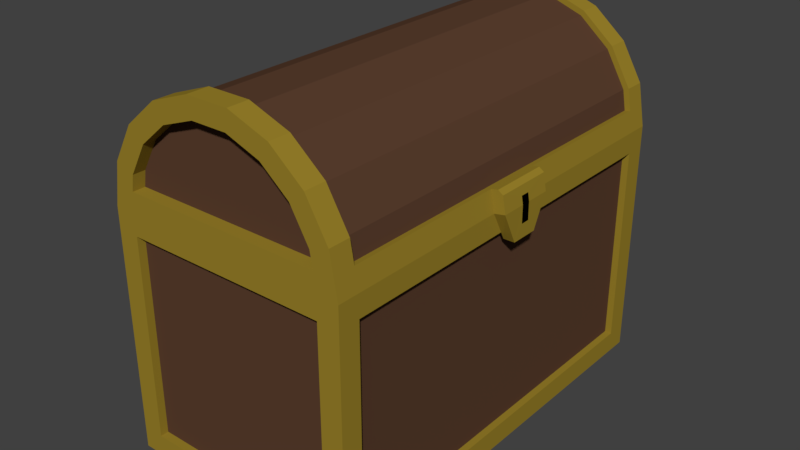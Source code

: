 # Source: Chest.blend  (saved by Blender 2.79.0; exported with 4.5.12 LTS)
import bpy
from mathutils import Matrix  # noqa: F401  (used for matrix-valued properties, if any)

bpy.ops.wm.read_factory_settings(use_empty=True)
scene = bpy.context.scene
scene.name = 'Scene'

# ---- collections
col_collection_1 = bpy.data.collections.new('Collection 1'); scene.collection.children.link(col_collection_1)

# ---- materials (node trees are filled in below, after node groups)
mat_wood = bpy.data.materials.new('Wood')
mat_wood.alpha_threshold = 0.0
mat_wood.use_transparent_shadow = False
mat_wood.diffuse_color = (0.1053, 0.05063, 0.02864, 1.0)
mat_wood.specular_color = (0.0, 0.0, 0.0)
mat_wood.roughness = 0.5
mat_wood.line_color = (0.0, 0.0, 0.0, 1.0)
mat_gold = bpy.data.materials.new('Gold')
mat_gold.alpha_threshold = 0.0
mat_gold.use_transparent_shadow = False
mat_gold.diffuse_color = (0.326, 0.2253, 0.02379, 1.0)
mat_gold.roughness = 0.5
mat_occlusion = bpy.data.materials.new('Occlusion')
mat_occlusion.alpha_threshold = 0.0
mat_occlusion.use_transparent_shadow = False
mat_occlusion.diffuse_color = (0.0, 0.0, 0.0, 1.0)
mat_occlusion.specular_color = (0.0, 0.0, 0.0)
mat_occlusion.roughness = 0.5

# ---- material node trees

# ---- world
world_world = bpy.data.worlds.new('World'); scene.world = world_world
world_world.color = (0.05088, 0.05088, 0.05088)
world_world.use_sun_shadow = False
world_world.sun_shadow_jitter_overblur = 0.0
world_world.cycles.sampling_method = 'MANUAL'

# ---- meshes
me_plane = bpy.data.meshes.new('Plane')
me_plane.from_pydata([(-0.863, -1.65, 0.01529), (0.863, -1.65, 0.01529), (-0.863, 1.65, 0.01529), (0.863, 1.65, 0.01529), (-0.863, 1.283, 0.01529), (-0.863, 0.9168, 0.01529), (-0.863, 0.5501, 0.01529), (-0.863, 0.1834, 0.01529), (-0.863, -0.1834, 0.01529), (-0.863, -0.5501, 0.01529), (-0.863, -0.9168, 0.01529), (-0.863, -1.283, 0.01529), (0.863, -1.283, 0.01529), (0.863, -0.9168, 0.01529), (0.863, -0.5501, 0.01529), (0.863, -0.1834, 0.01529), (0.863, 0.1834, 0.01529), (0.863, 0.5501, 0.01529), (0.863, 0.9168, 0.01529), (0.863, 1.283, 0.01529), (-0.6164, -1.65, 0.01529), (-0.3699, -1.65, 0.01529), (-0.1233, -1.65, 0.01529), (0.1233, -1.65, 0.01529), (0.3699, -1.65, 0.01529), (0.6164, -1.65, 0.01529), (0.6164, 1.65, 0.01529), (0.3699, 1.65, 0.01529), (0.1233, 1.65, 0.01529), (-0.1233, 1.65, 0.01529), (-0.3699, 1.65, 0.01529), (-0.6164, 1.65, 0.01529), (0.6164, -1.283, 0.03981), (0.3699, -1.283, 0.07407), (0.1233, -1.283, 0.09385), (-0.1233, -1.283, 0.09385), (-0.3699, -1.283, 0.07407), (-0.6164, -1.283, 0.03981), (0.6164, -0.9168, 0.1059), (0.3699, -0.9168, 0.1549), (0.1233, -0.9168, 0.1671), (-0.1233, -0.9168, 0.1671), (-0.3699, -0.9168, 0.1549), (-0.6164, -0.9168, 0.1059), (0.6164, -0.5501, 0.1243), (0.3699, -0.5501, 0.2021), (0.1233, -0.5501, 0.2082), (-0.1233, -0.5501, 0.2082), (-0.3699, -0.5501, 0.2021), (-0.6164, -0.5501, 0.1243), (0.6164, -0.1834, 0.1371), (0.3699, -0.1834, 0.2154), (0.1233, -0.1834, 0.2214), (-0.1233, -0.1834, 0.2214), (-0.3699, -0.1834, 0.2154), (-0.6164, -0.1834, 0.1371), (0.6164, 0.1834, 0.1371), (0.3699, 0.1834, 0.2154), (0.1233, 0.1834, 0.2214), (-0.1233, 0.1834, 0.2214), (-0.3699, 0.1834, 0.2154), (-0.6164, 0.1834, 0.1371), (0.6164, 0.5501, 0.1243), (0.3699, 0.5501, 0.2021), (0.1233, 0.5501, 0.2082), (-0.1233, 0.5501, 0.2082), (-0.3699, 0.5501, 0.2021), (-0.6164, 0.5501, 0.1243), (0.6164, 0.9168, 0.1059), (0.3699, 0.9168, 0.1549), (0.1233, 0.9168, 0.1671), (-0.1233, 0.9168, 0.1671), (-0.3699, 0.9168, 0.1549), (-0.6164, 0.9168, 0.1059), (0.6164, 1.283, 0.03981), (0.3699, 1.283, 0.07407), (0.1233, 1.283, 0.09385), (-0.1233, 1.283, 0.09385), (-0.3699, 1.283, 0.07407), (-0.6164, 1.283, 0.03981)], [], [(74, 19, 3, 26), (25, 1, 12, 32), (32, 12, 13, 38), (38, 13, 14, 44), (44, 14, 15, 50), (50, 15, 16, 56), (56, 16, 17, 62), (62, 17, 18, 68), (68, 18, 19, 74), (5, 73, 79, 4), (73, 72, 78, 79), (72, 71, 77, 78), (71, 70, 76, 77), (70, 69, 75, 76), (69, 68, 74, 75), (6, 67, 73, 5), (67, 66, 72, 73), (66, 65, 71, 72), (65, 64, 70, 71), (64, 63, 69, 70), (63, 62, 68, 69), (7, 61, 67, 6), (61, 60, 66, 67), (60, 59, 65, 66), (59, 58, 64, 65), (58, 57, 63, 64), (57, 56, 62, 63), (8, 55, 61, 7), (55, 54, 60, 61), (54, 53, 59, 60), (53, 52, 58, 59), (52, 51, 57, 58), (51, 50, 56, 57), (9, 49, 55, 8), (49, 48, 54, 55), (48, 47, 53, 54), (47, 46, 52, 53), (46, 45, 51, 52), (45, 44, 50, 51), (10, 43, 49, 9), (43, 42, 48, 49), (42, 41, 47, 48), (41, 40, 46, 47), (40, 39, 45, 46), (39, 38, 44, 45), (11, 37, 43, 10), (37, 36, 42, 43), (36, 35, 41, 42), (35, 34, 40, 41), (34, 33, 39, 40), (33, 32, 38, 39), (0, 20, 37, 11), (20, 21, 36, 37), (21, 22, 35, 36), (22, 23, 34, 35), (23, 24, 33, 34), (24, 25, 32, 33), (4, 79, 31, 2), (79, 78, 30, 31), (78, 77, 29, 30), (77, 76, 28, 29), (76, 75, 27, 28), (75, 74, 26, 27)])
_uv = me_plane.uv_layers.new(name='UVMap')
_uv.uv.foreach_set('vector', [1.195, -0.04397, 1.195, -0.26, 1.393, -0.26, 1.393, -0.04397, -0.3932, -0.04397, -0.3932, -0.26, -0.1947, -0.26, -0.1947, -0.04397, -0.1947, -0.04397, -0.1947, -0.26, 0.003796, -0.26, 0.003796, -0.04397, 0.003796, -0.04397, 0.003796, -0.26, 0.2023, -0.26, 0.2023, -0.04397, 0.2023, -0.04397, 0.2023, -0.26, 0.4008, -0.26, 0.4008, -0.04397, 0.4008, -0.04397, 0.4008, -0.26, 0.5992, -0.26, 0.5992, -0.04397, 0.5992, -0.04397, 0.5992, -0.26, 0.7977, -0.26, 0.7977, -0.04397, 0.7977, -0.04397, 0.7977, -0.26, 0.9962, -0.26, 0.9962, -0.04397, 0.9962, -0.04397, 0.9962, -0.26, 1.195, -0.26, 1.195, -0.04397, 0.9962, 1.252, 0.9962, 1.036, 1.195, 1.036, 1.195, 1.252, 0.9962, 1.036, 0.9962, 0.8203, 1.195, 0.8203, 1.195, 1.036, 0.9962, 0.8203, 0.9962, 0.6042, 1.195, 0.6042, 1.195, 0.8203, 0.9962, 0.6042, 0.9962, 0.3881, 1.195, 0.3881, 1.195, 0.6042, 0.9962, 0.3881, 0.9962, 0.1721, 1.195, 0.1721, 1.195, 0.3881, 0.9962, 0.1721, 0.9962, -0.04397, 1.195, -0.04397, 1.195, 0.1721, 0.7977, 1.252, 0.7977, 1.036, 0.9962, 1.036, 0.9962, 1.252, 0.7977, 1.036, 0.7977, 0.8203, 0.9962, 0.8203, 0.9962, 1.036, 0.7977, 0.8203, 0.7977, 0.6042, 0.9962, 0.6042, 0.9962, 0.8203, 0.7977, 0.6042, 0.7977, 0.3881, 0.9962, 0.3881, 0.9962, 0.6042, 0.7977, 0.3881, 0.7977, 0.1721, 0.9962, 0.1721, 0.9962, 0.3881, 0.7977, 0.1721, 0.7977, -0.04397, 0.9962, -0.04397, 0.9962, 0.1721, 0.5992, 1.252, 0.5992, 1.036, 0.7977, 1.036, 0.7977, 1.252, 0.5992, 1.036, 0.5992, 0.8203, 0.7977, 0.8203, 0.7977, 1.036, 0.5992, 0.8203, 0.5992, 0.6042, 0.7977, 0.6042, 0.7977, 0.8203, 0.5992, 0.6042, 0.5992, 0.3881, 0.7977, 0.3881, 0.7977, 0.6042, 0.5992, 0.3881, 0.5992, 0.1721, 0.7977, 0.1721, 0.7977, 0.3881, 0.5992, 0.1721, 0.5992, -0.04397, 0.7977, -0.04397, 0.7977, 0.1721, 0.4008, 1.252, 0.4008, 1.036, 0.5992, 1.036, 0.5992, 1.252, 0.4008, 1.036, 0.4008, 0.8203, 0.5992, 0.8203, 0.5992, 1.036, 0.4008, 0.8203, 0.4008, 0.6042, 0.5992, 0.6042, 0.5992, 0.8203, 0.4008, 0.6042, 0.4008, 0.3881, 0.5992, 0.3881, 0.5992, 0.6042, 0.4008, 0.3881, 0.4008, 0.1721, 0.5992, 0.1721, 0.5992, 0.3881, 0.4008, 0.1721, 0.4008, -0.04397, 0.5992, -0.04397, 0.5992, 0.1721, 0.2023, 1.252, 0.2023, 1.036, 0.4008, 1.036, 0.4008, 1.252, 0.2023, 1.036, 0.2023, 0.8203, 0.4008, 0.8203, 0.4008, 1.036, 0.2023, 0.8203, 0.2023, 0.6042, 0.4008, 0.6042, 0.4008, 0.8203, 0.2023, 0.6042, 0.2023, 0.3881, 0.4008, 0.3881, 0.4008, 0.6042, 0.2023, 0.3881, 0.2023, 0.1721, 0.4008, 0.1721, 0.4008, 0.3881, 0.2023, 0.1721, 0.2023, -0.04397, 0.4008, -0.04397, 0.4008, 0.1721, 0.003795, 1.252, 0.003796, 1.036, 0.2023, 1.036, 0.2023, 1.252, 0.003796, 1.036, 0.003796, 0.8203, 0.2023, 0.8203, 0.2023, 1.036, 0.003796, 0.8203, 0.003796, 0.6042, 0.2023, 0.6042, 0.2023, 0.8203, 0.003796, 0.6042, 0.003796, 0.3881, 0.2023, 0.3881, 0.2023, 0.6042, 0.003796, 0.3881, 0.003796, 0.1721, 0.2023, 0.1721, 0.2023, 0.3881, 0.003796, 0.1721, 0.003796, -0.04397, 0.2023, -0.04397, 0.2023, 0.1721, -0.1947, 1.252, -0.1947, 1.036, 0.003796, 1.036, 0.003795, 1.252, -0.1947, 1.036, -0.1947, 0.8203, 0.003796, 0.8203, 0.003796, 1.036, -0.1947, 0.8203, -0.1947, 0.6042, 0.003796, 0.6042, 0.003796, 0.8203, -0.1947, 0.6042, -0.1947, 0.3881, 0.003796, 0.3881, 0.003796, 0.6042, -0.1947, 0.3881, -0.1947, 0.1721, 0.003796, 0.1721, 0.003796, 0.3881, -0.1947, 0.1721, -0.1947, -0.04397, 0.003796, -0.04397, 0.003796, 0.1721, -0.3932, 1.252, -0.3932, 1.036, -0.1947, 1.036, -0.1947, 1.252, -0.3932, 1.036, -0.3932, 0.8203, -0.1947, 0.8203, -0.1947, 1.036, -0.3932, 0.8203, -0.3932, 0.6042, -0.1947, 0.6042, -0.1947, 0.8203, -0.3932, 0.6042, -0.3932, 0.3881, -0.1947, 0.3881, -0.1947, 0.6042, -0.3932, 0.3881, -0.3932, 0.1721, -0.1947, 0.1721, -0.1947, 0.3881, -0.3932, 0.1721, -0.3932, -0.04397, -0.1947, -0.04397, -0.1947, 0.1721, 1.195, 1.252, 1.195, 1.036, 1.393, 1.036, 1.393, 1.252, 1.195, 1.036, 1.195, 0.8203, 1.393, 0.8203, 1.393, 1.036, 1.195, 0.8203, 1.195, 0.6042, 1.393, 0.6042, 1.393, 0.8203, 1.195, 0.6042, 1.195, 0.3881, 1.393, 0.3881, 1.393, 0.6042, 1.195, 0.3881, 1.195, 0.1721, 1.393, 0.1721, 1.393, 0.3881, 1.195, 0.1721, 1.195, -0.04397, 1.393, -0.04397, 1.393, 0.1721])
me_plane.use_remesh_preserve_volume = False
me_plane.use_remesh_preserve_attributes = False
me_plane.use_mirror_vertex_groups = False
me_plane.update()
me_cube_000 = bpy.data.meshes.new('Cube.000')
me_cube_000.from_pydata([(0.2118, -1.75, 0.2869), (0.2118, 1.75, 0.2869), (0.3575, -1.75, 0.5391), (0.3575, 1.75, 0.5391), (0.5806, -1.75, 0.7264), (0.5806, 1.75, 0.7264), (0.8544, -1.75, 0.826), (0.8544, 1.75, 0.826), (1.146, -1.75, 0.826), (1.146, 1.75, 0.826), (1.419, -1.75, 0.7264), (1.419, 1.75, 0.7264), (1.643, -1.75, 0.5391), (1.643, 1.75, 0.5391), (1.788, -1.75, 0.2869), (1.788, 1.75, 0.2869), (1.86, -1.575, -2.384e-07), (1.86, 1.575, 9.537e-07), (0.06031, -1.75, 0.342), (0.1892, -1.75, 0.1588), (0.06031, 1.75, 0.342), (0.234, -1.75, 0.6428), (0.1892, 1.75, 0.1588), (0.234, 1.75, 0.6428), (0.5, -1.75, 0.866), (0.5, 1.75, 0.866), (0.8264, -1.75, 0.9848), (0.8264, 1.75, 0.9848), (1.174, -1.75, 0.9848), (1.174, 1.75, 0.9848), (1.5, -1.75, 0.866), (1.5, 1.75, 0.866), (1.766, -1.75, 0.6428), (1.766, 1.75, 0.6428), (1.94, -1.75, 0.342), (1.94, 1.75, 0.342), (0.1892, 1.648, 0.1588), (1.811, -1.75, 0.1588), (1.811, 1.75, 0.1588), (1.811, 1.648, 0.1588), (0.1892, -1.648, 0.1588), (1.811, -1.648, 0.1588), (0.2118, -1.648, 0.2869), (0.2118, 1.648, 0.2869), (0.3575, -1.648, 0.5391), (0.3575, 1.648, 0.5391), (0.5806, -1.648, 0.7264), (0.5806, 1.648, 0.7264), (0.8544, -1.648, 0.826), (0.8544, 1.648, 0.826), (1.146, -1.648, 0.826), (1.146, 1.648, 0.826), (1.419, -1.648, 0.7264), (1.419, 1.648, 0.7264), (1.643, -1.648, 0.5391), (1.643, 1.648, 0.5391), (1.788, -1.648, 0.2869), (1.788, 1.648, 0.2869), (0.06031, -1.575, 0.342), (0.06031, 1.575, 0.342), (0.234, -1.575, 0.6428), (0.234, 1.575, 0.6428), (0.5, -1.575, 0.866), (0.5, 1.575, 0.866), (0.8264, -1.575, 0.9848), (0.8264, 1.575, 0.9848), (1.174, -1.575, 0.9848), (1.174, 1.575, 0.9848), (1.5, -1.575, 0.866), (1.5, 1.575, 0.866), (1.766, -1.575, 0.6428), (1.766, 1.575, 0.6428), (1.94, -1.575, 0.342), (1.94, 1.575, 0.342), (0.1403, -1.575, 2.384e-07), (0.1403, 1.575, 2.384e-07), (0.03015, -1.575, 0.171), (1.97, -1.575, 0.171), (0.03015, 1.575, 0.171), (1.97, 1.575, 0.171), (0.1042, -1.575, 0.326), (0.1042, 1.575, 0.326), (0.2698, -1.575, 0.6127), (0.2698, 1.575, 0.6127), (0.5234, -1.575, 0.8255), (0.5234, 1.575, 0.8255), (0.8345, -1.575, 0.9388), (0.8345, 1.575, 0.9388), (1.166, -1.575, 0.9388), (1.166, 1.575, 0.9388), (1.477, -1.575, 0.8255), (1.477, 1.575, 0.8255), (1.73, -1.575, 0.6127), (1.73, 1.575, 0.6127), (1.896, -1.575, 0.326), (1.896, 1.575, 0.326), (0.0762, -1.575, 0.1629), (1.924, -1.575, 0.1629), (0.0762, 1.575, 0.1629), (1.924, 1.575, 0.1629), (0.0, 1.575, 2.384e-07), (0.0, 1.75, 2.384e-07), (2.0, 1.575, 4.768e-07), (2.0, 1.75, 1.192e-06), (2.384e-07, -1.75, 2.384e-07), (2.0, -1.75, -2.384e-07), (2.0, -1.575, 2.384e-07), (2.384e-07, -1.575, 2.384e-07), (0.2624, 1.575, 0.3312), (1.738, 1.575, 0.3312), (0.2624, -1.575, 0.3312), (1.738, -1.575, 0.3312), (2.0, -0.2401, 2.384e-07), (2.0, 0.2401, 2.384e-07), (2.09, 0.1154, -0.2361), (2.0, 0.1154, -0.2361), (2.09, -0.1154, -0.2361), (2.0, -0.1154, -0.2361), (1.97, -0.2401, 0.171), (1.97, 0.2401, 0.171), (2.089, 0.2401, 0.01569), (2.089, -0.2401, 0.01569), (2.024, 0.2401, 0.1806), (2.065, 0.2401, 0.152), (2.065, -0.2401, 0.152), (2.024, -0.2401, 0.1806), (2.02, -0.03695, -0.1255), (2.02, -0.03695, 0.07992), (2.02, 0.03699, -0.1255), (2.02, 0.03699, 0.07992), (2.078, 0.03699, 0.07992), (2.09, -0.03695, -0.1255), (2.089, -0.03695, 0.01569), (2.078, -0.03695, 0.07992), (2.09, 0.03699, -0.1255), (2.089, 0.03699, 0.01569), (0.4999, 1.575, 0.6088), (1.5, 1.575, 0.6088), (0.4999, -1.575, 0.6088), (1.5, -1.575, 0.6088), (0.8281, 1.575, 0.7772), (1.172, 1.575, 0.7772), (0.8281, -1.575, 0.7772), (1.172, -1.575, 0.7772)], [], [(101, 100, 78, 59, 20), (58, 18, 21, 60), (60, 21, 24, 62), (62, 24, 26, 64), (64, 26, 28, 66), (66, 28, 30, 68), (68, 30, 32, 70), (70, 32, 34, 72), (72, 34, 105, 106, 77), (14, 12, 54, 56), (19, 37, 41, 40), (19, 0, 18, 104), (1, 22, 101, 20), (0, 2, 21, 18), (3, 1, 20, 23), (2, 4, 24, 21), (5, 3, 23, 25), (4, 6, 26, 24), (7, 5, 25, 27), (6, 8, 28, 26), (9, 7, 27, 29), (8, 10, 30, 28), (11, 9, 29, 31), (10, 12, 32, 30), (13, 11, 31, 33), (12, 14, 34, 32), (15, 13, 33, 35), (14, 37, 105, 34), (38, 15, 35, 103), (22, 38, 103, 101), (37, 19, 104, 105), (43, 45, 47, 49, 51, 53, 55, 57, 39, 36), (40, 41, 56, 54, 52, 50, 48, 46, 44, 42), (5, 7, 49, 47), (0, 19, 40, 42), (13, 15, 57, 55), (8, 6, 48, 50), (22, 1, 43, 36), (37, 14, 56, 41), (7, 9, 51, 49), (2, 0, 42, 44), (15, 38, 39, 57), (10, 8, 50, 52), (1, 3, 45, 43), (9, 11, 53, 51), (4, 2, 44, 46), (12, 10, 52, 54), (3, 5, 47, 45), (38, 22, 36, 39), (11, 13, 55, 53), (6, 4, 46, 48), (35, 73, 79, 102, 103), (59, 78, 98, 81), (33, 71, 73, 35), (66, 68, 90, 88), (31, 69, 71, 33), (61, 59, 81, 83), (29, 67, 69, 31), (72, 77, 97, 94), (27, 65, 67, 29), (69, 67, 89, 91), (25, 63, 65, 27), (60, 62, 84, 82), (23, 61, 63, 25), (76, 58, 80, 96), (20, 59, 61, 23), (68, 70, 92, 90), (95, 94, 97, 99), (63, 61, 83, 85), (58, 76, 107, 104, 18), (76, 78, 100, 107), (118, 112, 121, 124, 125), (93, 92, 94, 95), (91, 90, 92, 93), (89, 88, 90, 91), (87, 86, 88, 89), (85, 84, 86, 87), (83, 82, 84, 85), (81, 80, 82, 83), (81, 98, 96, 80), (58, 60, 82, 80), (67, 65, 87, 89), (79, 73, 95, 99), (64, 66, 88, 86), (78, 76, 96, 98), (73, 71, 93, 95), (65, 63, 85, 87), (77, 118, 119, 79, 99, 97), (70, 72, 94, 92), (62, 64, 86, 84), (71, 69, 91, 93), (17, 16, 111, 109), (75, 100, 101), (17, 103, 102), (17, 75, 101, 103), (74, 16, 105, 104), (16, 106, 105), (16, 17, 102, 113, 112, 106), (74, 104, 107), (75, 74, 107, 100), (108, 136, 138, 110), (75, 17, 109, 108), (16, 74, 110, 111), (113, 120, 114, 115), (121, 112, 117, 116), (79, 119, 113, 102), (117, 115, 114, 116), (123, 124, 121, 132, 133, 130, 135, 120), (113, 119, 122, 123, 120), (118, 77, 106, 112), (120, 135, 134, 114), (112, 113, 115, 117), (124, 123, 122, 125), (119, 118, 125, 122), (126, 128, 129, 127), (128, 134, 135, 130, 129), (128, 126, 131, 134), (133, 127, 129, 130), (131, 126, 127, 133, 132), (114, 134, 131, 116), (116, 131, 132, 121), (139, 138, 142, 143), (111, 110, 138, 139), (109, 111, 139, 137), (138, 136, 140, 142), (108, 109, 137, 136), (140, 141, 143, 142), (137, 139, 143, 141), (136, 137, 141, 140), (74, 75, 108, 110)])
me_cube_000.polygons.foreach_set('material_index', [1, 1, 1, 1, 1, 1, 1, 1, 1, 1, 1, 1, 1, 1, 1, 1, 1, 1, 1, 1, 1, 1, 1, 1, 1, 1, 1, 1, 1, 1, 1, 0, 0, 1, 1, 1, 1, 1, 1, 1, 1, 1, 1, 1, 1, 1, 1, 1, 1, 1, 1, 1, 1, 1, 1, 1, 1, 1, 1, 1, 1, 1, 1, 1, 1, 1, 1, 0, 1, 1, 1, 1, 0, 0, 0, 0, 0, 0, 0, 0, 1, 1, 1, 1, 1, 1, 1, 1, 1, 1, 1, 0, 1, 1, 1, 1, 1, 1, 1, 1, 0, 0, 0, 1, 1, 1, 1, 1, 1, 1, 1, 1, 1, 1, 2, 2, 2, 2, 2, 1, 1, 0, 0, 0, 0, 0, 0, 0, 0, 0])
me_cube_000.materials.append(mat_wood)
me_cube_000.materials.append(mat_gold)
me_cube_000.materials.append(mat_occlusion)
me_cube_000.use_remesh_preserve_volume = False
me_cube_000.use_remesh_preserve_attributes = False
me_cube_000.use_mirror_vertex_groups = False
me_cube_000.update()
me_cube_017 = bpy.data.meshes.new('Cube.017')
me_cube_017.from_pydata([(-1.0, -1.575, 0.1746), (-1.0, -1.575, 1.825), (-1.0, 1.575, 0.1746), (-1.0, 1.575, 1.825), (1.0, -1.75, 4.768e-07), (1.0, -1.75, 2.0), (1.0, 1.75, 4.768e-07), (1.0, 1.75, 2.0), (-0.8253, 1.75, 0.1747), (-0.8253, 1.75, 1.825), (0.8253, 1.75, 1.825), (0.8253, 1.75, 0.1747), (1.0, 1.575, 0.1747), (1.0, 1.575, 1.825), (1.0, -1.575, 1.825), (1.0, -1.575, 0.1747), (0.8253, -1.75, 0.1747), (0.8253, -1.75, 1.825), (-0.8253, -1.75, 1.825), (-0.8253, -1.75, 0.1747), (-0.8253, 1.684, 1.825), (-0.8253, 1.684, 0.1747), (0.8253, 1.684, 0.1747), (0.8253, 1.684, 1.825), (0.9437, 1.575, 1.825), (0.9437, 1.575, 0.1747), (0.9437, -1.575, 0.1747), (0.9437, -1.575, 1.825), (0.8253, -1.684, 1.825), (0.8253, -1.684, 0.1747), (-0.8253, -1.684, 0.1747), (-0.8253, -1.684, 1.825), (-0.857, -1.639, 0.2602), (0.8514, -1.639, 0.2602), (-1.0, -0.4683, 2.1), (-1.0, 0.4683, 2.1), (-1.0, 1.405, 2.1), (-1.0, -1.405, 2.1), (-0.95, 1.405, 2.087), (-0.95, -1.405, 2.087), (-0.9134, 1.405, 2.05), (-0.9134, -1.405, 2.05), (-0.9, 1.405, 2.0), (-0.9, -1.405, 2.0), (-0.9134, 1.405, 1.95), (-0.9134, -1.405, 1.95), (-0.95, 1.405, 1.913), (-0.95, -1.405, 1.913), (-1.0, 1.405, 1.9), (-1.0, -1.405, 1.9), (-1.05, 1.405, 1.913), (-1.05, -1.405, 1.913), (-1.087, 1.405, 1.95), (-1.087, -1.405, 1.95), (-1.1, 1.405, 2.0), (-1.1, -1.405, 2.0), (-1.087, 1.405, 2.05), (-1.087, -1.405, 2.05), (-1.05, 1.405, 2.087), (-1.05, -1.405, 2.087), (-0.95, -0.4683, 2.087), (-0.95, 0.4683, 2.087), (-0.9134, -0.4683, 2.05), (-0.9134, 0.4683, 2.05), (-0.9, -0.4683, 2.0), (-0.9, 0.4683, 2.0), (-0.9134, -0.4683, 1.95), (-0.9134, 0.4683, 1.95), (-0.95, -0.4683, 1.913), (-0.95, 0.4683, 1.913), (-1.0, -0.4683, 1.9), (-1.0, 0.4683, 1.9), (-1.05, -0.4683, 1.913), (-1.05, 0.4683, 1.913), (-1.087, -0.4683, 1.95), (-1.087, 0.4683, 1.95), (-1.1, -0.4683, 2.0), (-1.1, 0.4683, 2.0), (-1.087, -0.4683, 2.05), (-1.087, 0.4683, 2.05), (-1.05, -0.4683, 2.087), (-1.05, 0.4683, 2.087), (0.8514, 1.639, 0.2602), (-0.9464, 1.575, 0.1746), (0.8155, 1.565, 2.0), (0.8155, -1.565, 2.0), (-0.9464, -1.575, 0.1746), (-0.857, 1.639, 0.2602), (-0.8212, -1.565, 2.0), (-0.8212, 1.565, 2.0), (-1.0, 1.75, 4.768e-07), (-1.0, -1.75, 4.768e-07), (-1.0, -1.75, 2.0), (-1.0, 1.75, 2.0), (-0.9464, -1.575, 1.825), (-0.9464, 1.575, 1.825), (0.8155, -1.565, 1.825), (0.8155, 1.565, 1.825), (-0.8212, 1.565, 1.825), (-0.8212, -1.565, 1.825), (0.8514, 1.639, 1.825), (-0.857, 1.639, 1.825), (0.8514, -1.639, 1.825), (-0.857, -1.639, 1.825)], [], [(17, 18, 31, 28), (10, 11, 22, 23), (13, 14, 27, 24), (90, 6, 4, 91), (102, 100, 82, 33), (90, 93, 9, 8), (93, 7, 10, 9), (7, 6, 11, 10), (6, 90, 8, 11), (6, 7, 13, 12), (7, 5, 14, 13), (5, 4, 15, 14), (4, 6, 12, 15), (4, 5, 17, 16), (5, 92, 18, 17), (92, 91, 19, 18), (91, 4, 16, 19), (21, 20, 23, 22), (25, 24, 27, 26), (29, 28, 31, 30), (14, 15, 26, 27), (18, 19, 30, 31), (82, 87, 32, 33), (8, 9, 20, 21), (12, 13, 24, 25), (11, 8, 21, 22), (16, 17, 28, 29), (15, 12, 25, 26), (9, 10, 23, 20), (19, 16, 29, 30), (48, 71, 73, 50), (34, 37, 39, 60), (36, 35, 61, 38), (60, 39, 41, 62), (50, 73, 75, 52), (62, 41, 43, 64), (40, 63, 65, 42), (64, 43, 45, 66), (52, 75, 77, 54), (66, 45, 47, 68), (42, 65, 67, 44), (68, 47, 49, 70), (54, 77, 79, 56), (70, 49, 51, 72), (44, 67, 69, 46), (72, 51, 53, 74), (56, 79, 81, 58), (74, 53, 55, 76), (46, 69, 71, 48), (76, 55, 57, 78), (39, 37, 59, 57, 55, 53, 51, 49, 47, 45, 43, 41), (58, 81, 35, 36), (78, 57, 59, 80), (38, 61, 63, 40), (80, 34, 60, 62, 64, 66, 68, 70, 72, 74, 76, 78), (80, 59, 37, 34), (36, 38, 40, 42, 44, 46, 48, 50, 52, 54, 56, 58), (81, 79, 77, 75, 73, 71, 69, 67, 65, 63, 61, 35), (3, 2, 83, 95), (92, 5, 85, 88), (7, 93, 89, 84), (100, 101, 87, 82), (5, 7, 84, 85), (88, 89, 93, 92), (103, 102, 33, 32), (101, 103, 32, 87), (0, 2, 90, 91), (1, 0, 91, 92), (2, 3, 93, 90), (3, 1, 92, 93), (94, 95, 83, 86), (2, 0, 86, 83), (1, 3, 95, 94), (0, 1, 94, 86), (89, 88, 99, 98), (88, 85, 96, 99), (84, 89, 98, 97), (85, 84, 97, 96), (98, 99, 103, 101), (99, 96, 102, 103), (97, 98, 101, 100), (96, 97, 100, 102)])
me_cube_017.polygons.foreach_set('material_index', [1, 1, 1, 1, 0, 1, 1, 1, 1, 1, 1, 1, 1, 1, 1, 1, 1, 0, 0, 0, 1, 1, 0, 1, 1, 1, 1, 1, 1, 1, 0, 0, 0, 0, 0, 0, 0, 0, 0, 0, 0, 0, 0, 0, 0, 0, 0, 0, 0, 0, 0, 0, 0, 0, 0, 0, 0, 0, 1, 1, 1, 0, 1, 1, 0, 0, 1, 1, 1, 1, 0, 1, 1, 1, 1, 1, 1, 1, 1, 1, 1, 1])
me_cube_017.materials.append(mat_wood)
me_cube_017.materials.append(mat_gold)
me_cube_017.materials.append(mat_occlusion)
me_cube_017.use_remesh_preserve_volume = False
me_cube_017.use_remesh_preserve_attributes = False
me_cube_017.use_mirror_vertex_groups = False
me_cube_017.update()

# ---- objects
ob_plane = bpy.data.objects.new('Plane', me_plane)
ob_chect_lid_rig = bpy.data.objects.new('Chect Lid Rig', None)
ob_chest_001 = bpy.data.objects.new('Chest.001', me_cube_000)
ob_chest = bpy.data.objects.new('Chest', me_cube_017)

# ---- transforms, parenting, visibility, modifiers, constraints
ob_plane.location = (0.0, 0.0, 1.628)
ob_plane.scale = (1.0, 1.0, 1.124)
ob_plane.lineart.crease_threshold = 0.0
ob_chect_lid_rig.location = (-1.0, -3.815e-06, 2.0)
ob_chect_lid_rig.lock_rotation = (True, False, True)
ob_chect_lid_rig.empty_display_type = 'CIRCLE'
ob_chect_lid_rig.empty_display_size = 0.58
ob_chect_lid_rig.empty_image_offset = (0.0, 0.0)
ob_chect_lid_rig.lineart.crease_threshold = 0.0
ob_chest_001.parent = ob_chect_lid_rig
ob_chest_001.matrix_parent_inverse = Matrix(((1.0, 0.0, 0.0, 1.0), (0.0, 1.0, 0.0, 3.815e-06), (0.0, 0.0, 1.0, -2.0), (0.0, 0.0, 0.0, 1.0)))
ob_chest_001.location = (-1.0, -3.815e-06, 2.0)
ob_chest_001.lineart.crease_threshold = 0.0
ob_chest.location = (0.0, 0.0, 0.0)
ob_chest.lineart.crease_threshold = 0.0

# ---- collection membership
col_collection_1.objects.link(ob_plane)
col_collection_1.objects.link(ob_chect_lid_rig)
col_collection_1.objects.link(ob_chest_001)
col_collection_1.objects.link(ob_chest)

# ---- scene / render settings (as saved in the file)
scene.frame_start = 0; scene.frame_end = 75; scene.frame_set(0)
scene.render.engine = 'BLENDER_EEVEE_NEXT'
scene.render.resolution_percentage = 50
scene.render.fps = 60
scene.render.dither_intensity = 0.0
scene.cycles.use_denoising = False
scene.cycles.samples = 128
scene.cycles.sampling_pattern = 'TABULATED_SOBOL'
scene.cycles.use_adaptive_sampling = False
scene.cycles.use_light_tree = False
scene.cycles.blur_glossy = 0.0
scene.cycles.sample_clamp_indirect = 0.0
scene.view_settings.view_transform = 'Standard'
bpy.context.view_layer.update()

# ---- added for rendering (the .blend has no active camera and no usable light): camera, sun
cam_auto = bpy.data.cameras.new('AutoCamera')
cam_auto.lens = 50.0
cam_auto.sensor_width = 36.0
cam_auto.clip_end = 1000.0
ob_auto_camera = bpy.data.objects.new('AutoCamera', cam_auto)
scene.collection.objects.link(ob_auto_camera)
ob_auto_camera.location = (4.70901, -5.65658, 5.26346)
ob_auto_camera.rotation_euler = (1.09748, -7.21219e-08, 0.694738)
scene.camera = ob_auto_camera
light_auto_sun = bpy.data.lights.new('AutoSun', 'SUN')
light_auto_sun.energy = 3.0
light_auto_sun.angle = 0.0523599
ob_auto_sun = bpy.data.objects.new('AutoSun', light_auto_sun)
scene.collection.objects.link(ob_auto_sun)
ob_auto_sun.rotation_euler = (0.872665, 0.174533, 0.523599)
bpy.context.view_layer.update()
